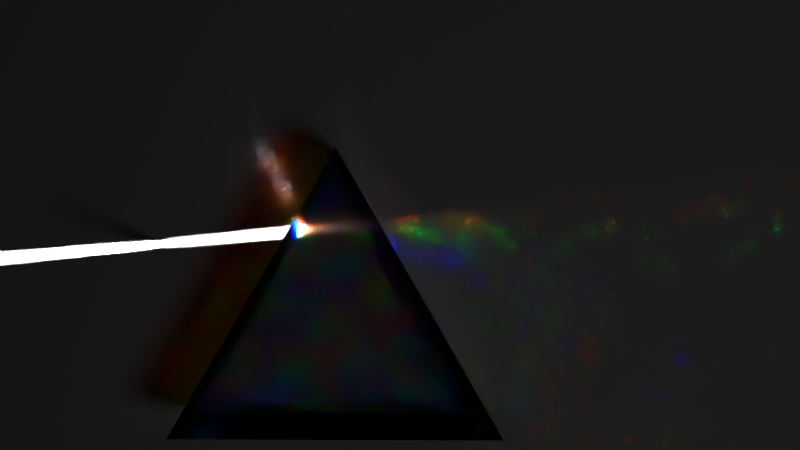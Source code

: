 # Source: caustics_dispersion_-_Copy_-_Copy.blend  (saved by Blender 4.5.90; exported with 4.5.12 LTS)
import bpy
from mathutils import Matrix  # noqa: F401  (used for matrix-valued properties, if any)

bpy.ops.wm.read_factory_settings(use_empty=True)
scene = bpy.context.scene
scene.name = 'Scene'

# ---- collections
col_collection_1 = bpy.data.collections.new('Collection 1'); scene.collection.children.link(col_collection_1)

# ---- images (referenced by path relative to the original .blend; pixels are not part of the script)
import os
ASSET_DIR = os.environ.get("B2B_ASSET_DIR", "")  # directory of the original .blend (textures are referenced by path, not embedded)
HERE = os.path.dirname(os.path.abspath(__file__))  # packed textures are extracted next to this script under _unpacked/

def load_image(name, relpath, width, height, colorspace="sRGB"):
    """Load a texture the original file referenced (path relative to the .blend, or extracted next to this script)."""
    p = next((c for c in (os.path.join(HERE, relpath), os.path.join(ASSET_DIR, relpath)) if relpath and os.path.exists(c)), "")
    if p:
        img = bpy.data.images.load(p, check_existing=True)
        img.name = name
    else:  # same state as the original file: an image datablock whose file is absent (Cycles renders it pink)
        img = bpy.data.images.new(name, width, height)
        img.source = "FILE"
        img.filepath = "//" + (relpath or name)
    img.colorspace_settings.name = colorspace
    return img
img_forest_exr = load_image('forest.exr', '_unpacked/forest.7280605a.exr', 1024, 512, 'Linear Rec.709')

# ---- materials (node trees are filled in below, after node groups)
mat_material = bpy.data.materials.new('Material')
mat_material.alpha_threshold = 0.0
mat_material.roughness = 0.5
mat_material.line_color = (0.0, 0.0, 0.0, 1.0)
mat_white = bpy.data.materials.new('_White')
mat_white.alpha_threshold = 0.0
mat_white.diffuse_color = (0.64, 0.64, 0.64, 1.0)
mat_white.roughness = 0.5
mat_white.line_color = (0.0, 0.0, 0.0, 1.0)
mat_glass_dispersion = bpy.data.materials.new('Glass Dispersion')
mat_glass_dispersion.use_raytrace_refraction = True
mat_glass_dispersion.use_screen_refraction = True
mat_glass_dispersion.thickness_mode = 'SLAB'

# ---- node groups
ng_glass_dispersion = bpy.data.node_groups.new('Glass Dispersion', 'ShaderNodeTree')
_s = ng_glass_dispersion.interface.new_socket(name='Shader', in_out='OUTPUT', socket_type='NodeSocketShader')
_s = ng_glass_dispersion.interface.new_socket(name='Color', in_out='INPUT', socket_type='NodeSocketColor')
_s.default_value = (0.5, 0.5, 0.5, 1.0)
_s = ng_glass_dispersion.interface.new_socket(name='Roughness', in_out='INPUT', socket_type='NodeSocketFloat')
_s.subtype = 'FACTOR'
_s.min_value = 0.0
_s.max_value = 1.0
_s = ng_glass_dispersion.interface.new_socket(name='Clearcoat Color', in_out='INPUT', socket_type='NodeSocketColor')
_s.default_value = (1.0, 1.0, 1.0, 1.0)
_s = ng_glass_dispersion.interface.new_socket(name='Clearcoat Roughness', in_out='INPUT', socket_type='NodeSocketFloat')
_s.subtype = 'FACTOR'
_s.min_value = 0.0
_s.max_value = 1.0
_s = ng_glass_dispersion.interface.new_socket(name='IOR', in_out='INPUT', socket_type='NodeSocketFloat')
_s.default_value = 1.45
_s.min_value = 0.0
_s.max_value = 1000.0
_s = ng_glass_dispersion.interface.new_socket(name='Dispersion', in_out='INPUT', socket_type='NodeSocketFloat')
_s.default_value = 0.5
_s.min_value = -1e+04
_s.max_value = 1e+04
_s = ng_glass_dispersion.interface.new_socket(name='Normal', in_out='INPUT', socket_type='NodeSocketVector')
_s.min_value = 0.0
_s.max_value = -1.0
_s.hide_value = True
_N = ng_glass_dispersion.nodes; _L = ng_glass_dispersion.links
n0 = _N.new('ShaderNodeNewGeometry'); n0.name = 'Geometry'; n0.location = (-661, 155)
n1 = _N.new('ShaderNodeTexWhiteNoise'); n1.name = 'White Noise Texture'; n1.location = (-500, 158)
n1.noise_dimensions = '2D'
n2 = _N.new('ShaderNodeFresnel'); n2.name = 'Fresnel'; n2.location = (618, 287)
n3 = _N.new('ShaderNodeRGBCurve'); n3.name = 'RGB Curves'; n3.location = (-294, 53)
_c = n3.mapping.curves[3]
while len(_c.points) > 2: _c.points.remove(_c.points[-1])
_c.points[0].location = (0.0, 1.0); _c.points[0].handle_type = 'AUTO'
_c.points[1].location = (0.31522, 0.295); _c.points[1].handle_type = 'AUTO'
_p = _c.points.new(1.0, 0.0); _p.handle_type = 'AUTO'
n3.mapping.update()
n4 = _N.new('ShaderNodeMix'); n4.name = 'Mix'; n4.location = (147, 313)
n4.data_type = 'RGBA'
n4.blend_type = 'MULTIPLY'
n4.inputs[0].default_value = 1.0
n5 = _N.new('ShaderNodeMapRange'); n5.name = 'Map Range'; n5.location = (396, 44)
n5.clamp = False
n5.inputs[1].default_value = 0.5
n6 = _N.new('ShaderNodeValToRGB'); n6.name = 'ColorRamp'; n6.location = (-296, 278)
while len(n6.color_ramp.elements) > 1: n6.color_ramp.elements.remove(n6.color_ramp.elements[-1])
n6.color_ramp.elements[0].position = 0.0; n6.color_ramp.elements[0].color = (0.0, 0.0, 0.0, 1.0)
_e = n6.color_ramp.elements.new(0.25); _e.color = (0.0, 0.0, 4.0, 1.0)
_e = n6.color_ramp.elements.new(0.5); _e.color = (0.0, 4.0, 0.0, 1.0)
_e = n6.color_ramp.elements.new(0.75); _e.color = (4.0, 0.0, 0.0, 1.0)
_e = n6.color_ramp.elements.new(1.0); _e.color = (0.0, 0.0, 0.0, 1.0)
n7 = _N.new('ShaderNodeMixShader'); n7.name = 'Mix Shader'; n7.location = (1064, 195)
n8 = _N.new('NodeGroupOutput'); n8.name = 'Group Output'; n8.location = (1254, 80)
n9 = _N.new('ShaderNodeMath'); n9.name = 'Math'; n9.location = (259, -153)
n9.width = 100
n9.hide = True
n9.inputs[2].default_value = 0.0
n10 = _N.new('ShaderNodeBsdfRefraction'); n10.name = 'Refraction BSDF'; n10.location = (614, 174)
n11 = _N.new('ShaderNodeBsdfAnisotropic'); n11.name = 'Glossy BSDF'; n11.location = (614, -7)
n11.distribution = 'GGX'
n12 = _N.new('NodeGroupInput'); n12.name = 'Group Input'; n12.location = (-861, 80)
_L.new(n7.outputs[0], n8.inputs[0])
_L.new(n10.outputs[0], n7.inputs[1])
_L.new(n0.outputs[0], n1.inputs[0])
_L.new(n6.outputs[0], n4.inputs[6])
_L.new(n1.outputs[0], n6.inputs[0])
_L.new(n1.outputs[0], n3.inputs[1])
_L.new(n5.outputs[0], n10.inputs[2])
_L.new(n3.outputs[0], n5.inputs[0])
_L.new(n11.outputs[0], n7.inputs[2])
_L.new(n2.outputs[0], n7.inputs[0])
_L.new(n9.outputs[0], n5.inputs[4])
_L.new(n4.outputs[2], n10.inputs[0])
_L.new(n12.outputs[0], n4.inputs[7])
_L.new(n12.outputs[4], n2.inputs[0])
_L.new(n12.outputs[4], n5.inputs[3])
_L.new(n12.outputs[4], n9.inputs[0])
_L.new(n12.outputs[5], n9.inputs[1])
_L.new(n12.outputs[1], n10.inputs[1])
_L.new(n12.outputs[2], n11.inputs[0])
_L.new(n12.outputs[3], n11.inputs[1])
_L.new(n12.outputs[6], n10.inputs[3])
_L.new(n12.outputs[6], n11.inputs[4])
n8.is_active_output = True

# ---- material node trees
mat_material.use_nodes = True; mat_material.node_tree.nodes.clear()
_N = mat_material.node_tree.nodes; _L = mat_material.node_tree.links
n0 = _N.new('ShaderNodeOutputMaterial'); n0.name = 'Material Output'; n0.location = (857, 343)
n0.width = 120
n1 = _N.new('ShaderNodeEmission'); n1.name = 'Emission'; n1.location = (407, 312)
n1.width = 150
n2 = _N.new('ShaderNodeMixShader'); n2.name = 'Mix Shader'; n2.location = (637, 321)
n3 = _N.new('ShaderNodeLightPath'); n3.name = 'Light Path'; n3.location = (405, 655)
n4 = _N.new('ShaderNodeMath'); n4.name = 'Math.004'; n4.location = (-299, 140)
n4.width = 120
n4.operation = 'SUBTRACT'
n4.inputs[0].default_value = 0.0
n4.inputs[2].default_value = 0.0
n5 = _N.new('ShaderNodeBsdfTransparent'); n5.name = 'Transparent BSDF'; n5.location = (399, 196)
n6 = _N.new('ShaderNodeValue'); n6.name = 'Value'; n6.location = (-449, 175)
n6.width = 80
n6.outputs[0].default_value = 0.02
n7 = _N.new('ShaderNodeEmission'); n7.name = 'Emission Viewer'; n7.location = (857, 383)
n7.label = 'Viewer'
n7.hide = True
n8 = _N.new('ShaderNodeNewGeometry'); n8.name = 'Geometry'; n8.location = (-602, 425)
n8.width = 120
n9 = _N.new('ShaderNodeSeparateColor'); n9.name = 'Separate RGB'; n9.location = (-427, 401)
n9.width = 80
n10 = _N.new('ShaderNodeMath'); n10.name = 'Math'; n10.location = (-113, 405)
n10.width = 120
n10.operation = 'LESS_THAN'
n10.inputs[2].default_value = 0.0
n11 = _N.new('ShaderNodeMath'); n11.name = 'Math.001'; n11.location = (-110, 240)
n11.width = 120
n11.operation = 'GREATER_THAN'
n11.inputs[2].default_value = 0.0
n12 = _N.new('ShaderNodeMath'); n12.name = 'Math.002'; n12.location = (36, 339)
n12.width = 120
n12.operation = 'MULTIPLY'
n12.inputs[2].default_value = 0.0
n13 = _N.new('ShaderNodeMath'); n13.name = 'Math.003'; n13.location = (216, 335)
n13.width = 120
n13.operation = 'MULTIPLY'
n13.inputs[1].default_value = 4000.0
n13.inputs[2].default_value = 0.0
_L.new(n1.outputs[0], n2.inputs[1])
_L.new(n8.outputs[4], n9.inputs[0])
_L.new(n10.outputs[0], n12.inputs[0])
_L.new(n9.outputs[1], n10.inputs[0])
_L.new(n9.outputs[1], n11.inputs[0])
_L.new(n11.outputs[0], n12.inputs[1])
_L.new(n12.outputs[0], n13.inputs[0])
_L.new(n13.outputs[0], n1.inputs[1])
_L.new(n4.outputs[0], n11.inputs[1])
_L.new(n6.outputs[0], n4.inputs[1])
_L.new(n6.outputs[0], n10.inputs[1])
_L.new(n3.outputs[0], n2.inputs[0])
_L.new(n5.outputs[0], n2.inputs[2])
_L.new(n7.outputs[0], n0.inputs[0])
_L.new(n13.outputs[0], n7.inputs[0])
n0.is_active_output = True
mat_white.use_nodes = True; mat_white.node_tree.nodes.clear()
_N = mat_white.node_tree.nodes; _L = mat_white.node_tree.links
n0 = _N.new('ShaderNodeOutputMaterial'); n0.name = 'Material Output'; n0.location = (588, 325)
n0.width = 120
n1 = _N.new('ShaderNodeBsdfDiffuse'); n1.name = 'Diffuse BSDF'; n1.location = (357, 326)
n1.inputs[0].default_value = (1.0, 1.0, 1.0, 1.0)
n1.inputs[1].default_value = 1.0
_L.new(n1.outputs[0], n0.inputs[0])
n0.is_active_output = True
mat_glass_dispersion.use_nodes = True; mat_glass_dispersion.node_tree.nodes.clear()
_N = mat_glass_dispersion.node_tree.nodes; _L = mat_glass_dispersion.node_tree.links
n0 = _N.new('ShaderNodeOutputMaterial'); n0.name = 'Material Output'; n0.location = (1391, 404)
n1 = _N.new('ShaderNodeGroup'); n1.name = 'Glass Dispersion'; n1.location = (1160, 373)
n1.label = 'Glass Dispersion'
n1.width = 183
n1.node_tree = ng_glass_dispersion
n1.inputs[0].default_value = (1.0, 1.0, 1.0, 1.0)
n1.inputs[1].default_value = 0.0
n1.inputs[2].default_value = (1.0, 1.0, 1.0, 1.0)
n1.inputs[3].default_value = 0.0
n1.inputs[4].default_value = 1.45
n1.inputs[5].default_value = 0.5
n1.inputs[6].default_value = (0.0, 0.0, 0.0)
_L.new(n1.outputs[0], n0.inputs[0])
n0.is_active_output = True

# ---- world
world_world = bpy.data.worlds.new('World'); scene.world = world_world
world_world.use_nodes = True; world_world.node_tree.nodes.clear()
_N = world_world.node_tree.nodes; _L = world_world.node_tree.links
n0 = _N.new('ShaderNodeOutputWorld'); n0.name = 'World Output'; n0.location = (300, 300)
n0.width = 120
n1 = _N.new('ShaderNodeBackground'); n1.name = 'Background'; n1.location = (10, 300)
n1.width = 150
n1.inputs[1].default_value = 0.0
n2 = _N.new('ShaderNodeTexEnvironment'); n2.name = 'Environment Texture'; n2.location = (-280, 275)
n2.image = img_forest_exr
_L.new(n1.outputs[0], n0.inputs[0])
_L.new(n2.outputs[0], n1.inputs[0])
n0.is_active_output = True
world_world.use_sun_shadow = False
world_world.sun_shadow_jitter_overblur = 0.0
world_world.cycles.sampling_method = 'MANUAL'
world_world.cycles.sample_map_resolution = 256

# ---- cameras
cam_camera_001 = bpy.data.cameras.new('Camera.001')
cam_camera_001.clip_end = 100.0
cam_camera_001.lens = 38.0
cam_camera_001.sensor_width = 32.0
cam_camera_001.sensor_height = 18.0
cam_camera_001.dof.focus_distance = 0.0
cam_camera_001.dof.aperture_fstop = 1.9
cam_camera_001.dof.aperture_blades = 6
cam_camera_001.dof.aperture_rotation = 0.2618

# ---- lights
light_area = bpy.data.lights.new('Area', 'AREA')
light_area.transmission_factor = 0.0
light_area.energy = 5.0
light_area.shadow_soft_size = 1.0
light_area.shadow_maximum_resolution = 0.006
light_area.use_absolute_resolution = True
light_area.size = 1.0
light_area.size_y = 1.0

# ---- meshes
me_plane_002 = bpy.data.meshes.new('Plane.002')
me_plane_002.from_pydata([(1.267e-07, 0.06196, -0.5029), (1.118e-07, -0.06196, -0.5029), (-1.118e-07, 0.06196, 0.5029), (-1.267e-07, -0.06196, 0.5029)], [], [(1, 0, 2, 3)])
me_plane_002.materials.append(mat_material)
me_plane_002.use_remesh_preserve_volume = False
me_plane_002.use_remesh_preserve_attributes = False
me_plane_002.use_mirror_vertex_groups = False
me_plane_002.update()
me_plane = bpy.data.meshes.new('Plane')
me_plane.from_pydata([(5.0, -5.0, 0.0), (-5.0, -5.0, 0.0), (5.0, 5.0, 0.0), (-5.0, 5.0, 0.0)], [], [(1, 0, 2, 3)])
_uv = me_plane.uv_layers.new(name='UVMap')
_uv.uv.foreach_set('vector', [0.9999, 9.998e-05, 0.9999, 0.9999, 9.998e-05, 0.9999, 0.0001001, 0.0001002])
me_plane.materials.append(mat_white)
me_plane.use_remesh_preserve_volume = False
me_plane.use_remesh_preserve_attributes = False
me_plane.use_mirror_vertex_groups = False
me_plane.update()
me_circle = bpy.data.meshes.new('Circle')
me_circle.from_pydata([(0.0, 1.0, 0.0), (-0.866, -0.5, 0.0), (0.866, -0.5, 0.0), (0.0, 1.0, 2.0), (-0.866, -0.5, 2.0), (0.866, -0.5, 2.0)], [], [(2, 1, 0), (5, 3, 4), (0, 3, 5, 2), (1, 4, 3, 0), (2, 5, 4, 1)])
me_circle.materials.append(mat_glass_dispersion)
me_circle.use_remesh_preserve_volume = False
me_circle.use_remesh_preserve_attributes = False
me_circle.use_mirror_vertex_groups = False
me_circle.update()

# ---- objects
ob_area = bpy.data.objects.new('Area', light_area)
ob_plane_001 = bpy.data.objects.new('Plane.001', me_plane_002)
ob_plane = bpy.data.objects.new('Plane', me_plane)
ob_circle = bpy.data.objects.new('Circle', me_circle)
ob_camera_001 = bpy.data.objects.new('Camera.001', cam_camera_001)

# ---- transforms, parenting, visibility, modifiers, constraints
ob_area.location = (2.249, -1.834, 6.814)
ob_area.rotation_euler = (-0.3722, -0.0959, -2.582)
ob_area.scale = (1.502, 1.502, 1.502)
ob_area.lineart.crease_threshold = 0.0
ob_plane_001.location = (-1.186, -0.1324, 0.4946)
ob_plane_001.scale = (1.0, 0.2983, 1.0)
ob_plane_001.lineart.crease_threshold = 0.0
ob_plane.location = (0.0, 0.0, -0.01)
ob_plane.scale = (1.145, 1.145, 1.145)
ob_plane.lineart.crease_threshold = 0.0
ob_circle.location = (-0.1824, -0.6851, 0.0)
ob_circle.rotation_euler = (0.0, -0.0, -2.189)
ob_circle.scale = (0.9498, 0.9498, 0.3695)
ob_circle.lineart.crease_threshold = 0.0
ob_camera_001.location = (0.1863, -0.1112, 5.361)
ob_camera_001.rotation_euler = (-0.006981, -1.085e-09, -0.09076)
ob_camera_001.scale = (1.0, 1.0, 1.0)
ob_camera_001.lineart.crease_threshold = 0.0

# ---- collection membership
scene.collection.objects.link(ob_area)
col_collection_1.objects.link(ob_plane_001)
col_collection_1.objects.link(ob_plane)
col_collection_1.objects.link(ob_circle)
col_collection_1.objects.link(ob_camera_001)

# ---- scene / render settings (as saved in the file)
scene.camera = ob_camera_001
scene.frame_start = 1; scene.frame_end = 5; scene.frame_set(1)
scene.render.engine = 'CYCLES'
scene.render.image_settings.color_mode = 'RGB'
scene.render.image_settings.compression = 0
scene.render.dither_intensity = 0.0
scene.render.use_border = True
scene.render.bake_margin = 2
scene.render.bake_bias = 0.0
scene.cycles.samples = 200000
scene.cycles.time_limit = 600.0
scene.cycles.sampling_pattern = 'TABULATED_SOBOL'
scene.cycles.light_sampling_threshold = 0.0
scene.cycles.adaptive_min_samples = 4096
scene.cycles.use_light_tree = False
scene.cycles.blur_glossy = 0.0
scene.cycles.max_bounces = 4
scene.cycles.transmission_bounces = 4
scene.cycles.volume_bounces = 1
scene.cycles.transparent_max_bounces = 4
scene.cycles.pixel_filter_type = 'GAUSSIAN'
scene.cycles.seed = 2
scene.cycles.sample_clamp_indirect = 0.0
scene.cycles.debug_bvh_type = 'STATIC_BVH'
scene.view_settings.view_transform = 'Standard'
bpy.context.view_layer.update()

